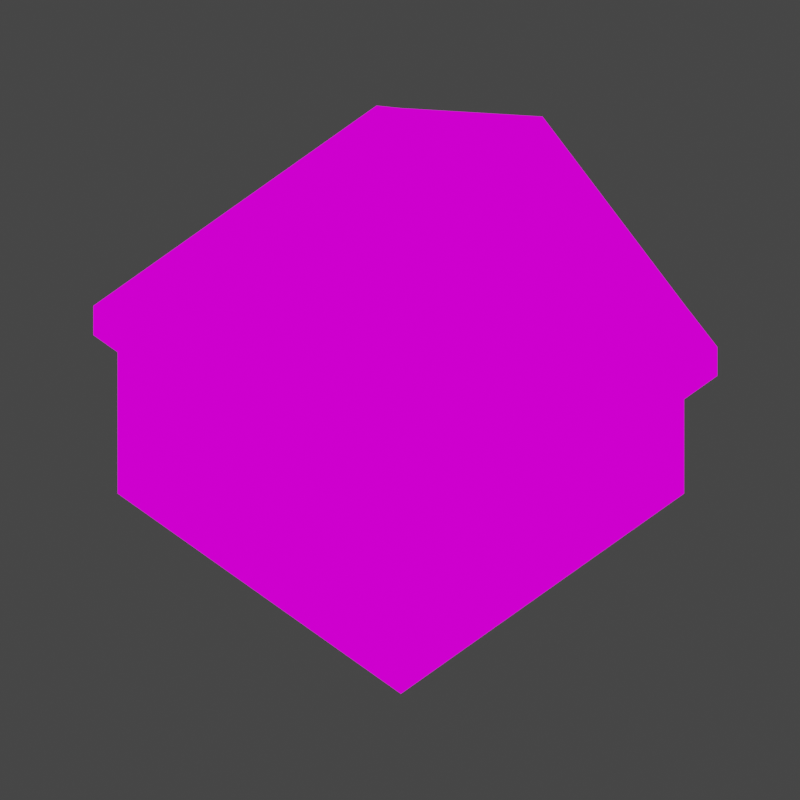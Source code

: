 # Source: Cottage01.blend  (saved by Blender 2.93.21; exported with 4.5.12 LTS)
import bpy
from mathutils import Matrix  # noqa: F401  (used for matrix-valued properties, if any)

bpy.ops.wm.read_factory_settings(use_empty=True)
scene = bpy.context.scene
scene.name = 'Scene'

# ---- collections
col_collection = bpy.data.collections.new('Collection'); scene.collection.children.link(col_collection)

# ---- images (referenced by path relative to the original .blend; pixels are not part of the script)
import os
ASSET_DIR = os.environ.get("B2B_ASSET_DIR", "")  # directory of the original .blend (textures are referenced by path, not embedded)
HERE = os.path.dirname(os.path.abspath(__file__))  # packed textures are extracted next to this script under _unpacked/

def load_image(name, relpath, width, height, colorspace="sRGB"):
    """Load a texture the original file referenced (path relative to the .blend, or extracted next to this script)."""
    p = next((c for c in (os.path.join(HERE, relpath), os.path.join(ASSET_DIR, relpath)) if relpath and os.path.exists(c)), "")
    if p:
        img = bpy.data.images.load(p, check_existing=True)
        img.name = name
    else:  # same state as the original file: an image datablock whose file is absent (Cycles renders it pink)
        img = bpy.data.images.new(name, width, height)
        img.source = "FILE"
        img.filepath = "//" + (relpath or name)
    img.colorspace_settings.name = colorspace
    return img
img_shade1_png = load_image('shade1.png', 'shade1.png', 1024, 1024, 'sRGB')

# ---- materials (node trees are filled in below, after node groups)
mat_material = bpy.data.materials.new('Material')
mat_material.alpha_threshold = 0.0
mat_material.use_transparent_shadow = False
mat_material.line_color = (0.0, 0.0, 0.0, 1.0)

# ---- material node trees
mat_material.use_nodes = True; mat_material.node_tree.nodes.clear()
_N = mat_material.node_tree.nodes; _L = mat_material.node_tree.links
n0 = _N.new('ShaderNodeOutputMaterial'); n0.name = 'Material Output'; n0.location = (300, 300)
n1 = _N.new('ShaderNodeTexImage'); n1.name = 'Image Texture'; n1.location = (-527, 246)
n1.image = img_shade1_png
n1.interpolation = 'Closest'
n2 = _N.new('ShaderNodeEmission'); n2.name = 'Emission'; n2.location = (-90, 302)
_L.new(n1.outputs[0], n2.inputs[0])
_L.new(n2.outputs[0], n0.inputs[2])
_L.new(n2.outputs[0], n0.inputs[0])
n0.is_active_output = True

# ---- world
world_world = bpy.data.worlds.new('World'); scene.world = world_world
world_world.use_nodes = True; world_world.node_tree.nodes.clear()
_N = world_world.node_tree.nodes; _L = world_world.node_tree.links
n0 = _N.new('ShaderNodeOutputWorld'); n0.name = 'World Output'; n0.location = (300, 300)
n1 = _N.new('ShaderNodeBackground'); n1.name = 'Background'; n1.location = (10, 300)
n1.inputs[0].default_value = (0.05088, 0.05088, 0.05088, 1.0)
_L.new(n1.outputs[0], n0.inputs[0])
n0.is_active_output = True
world_world.color = (0.05088, 0.05088, 0.05088)
world_world.use_sun_shadow = False
world_world.sun_shadow_jitter_overblur = 0.0

# ---- cameras
cam_camera = bpy.data.cameras.new('Camera')
cam_camera.type = 'ORTHO'
cam_camera.clip_end = 100.0
cam_camera.ortho_scale = 1.2

# ---- lights
light_light = bpy.data.lights.new('Light', 'POINT')
light_light.transmission_factor = 0.0
light_light.energy = 1000.0
light_light.shadow_soft_size = 0.1
light_light.shadow_maximum_resolution = 0.006
light_light.use_absolute_resolution = True

# ---- meshes
me_cube = bpy.data.meshes.new('Cube')
me_cube.from_pydata([(0.3004, 0.3004, 0.4847), (0.3004, 0.3004, 0.185), (0.3004, -0.3004, 0.4847), (0.3004, -0.3004, 0.185), (-0.3004, 0.3004, 0.4847), (-0.3004, 0.3004, 0.185), (-0.3004, -0.3004, 0.4847), (-0.3004, -0.3004, 0.185), (0.2994, -0.3004, 0.5678), (-0.3004, -0.3004, 0.5581), (0.2994, 0.3004, 0.5678), (-0.3004, 0.3004, 0.5581), (2.975e-09, 0.3004, 0.185), (2.975e-09, -0.3004, 0.4847), (2.975e-09, -0.3004, 0.185), (2.975e-09, 0.3004, 0.4847), (2.975e-09, -0.3004, 0.7526), (2.975e-09, 0.3004, 0.7526), (0.371, 0.3004, 0.4847), (0.371, -0.3004, 0.4847), (0.371, 0.3004, 0.526), (0.371, -0.3004, 0.526), (-0.352, -0.3004, 0.4847), (-0.352, 0.3004, 0.4847), (-0.352, -0.3004, 0.5269), (-0.352, 0.3004, 0.5269), (2.975e-09, -0.3004, 0.7723), (-0.3004, -0.3004, 0.5778), (0.2994, 0.3004, 0.5875), (0.2994, -0.3004, 0.5875), (-0.3004, 0.3004, 0.5778), (2.975e-09, 0.3004, 0.7723), (0.371, 0.3004, 0.5457), (0.371, -0.3004, 0.5457), (-0.352, -0.3004, 0.5466), (-0.352, 0.3004, 0.5466), (-0.3004, 0.08218, 0.185), (0.3004, 0.08218, 0.4847), (-0.3004, 0.08218, 0.4847), (0.3004, 0.08218, 0.185), (2.975e-09, 0.08218, 0.185), (0.371, 0.08218, 0.4847), (0.371, 0.08218, 0.526), (-0.352, 0.08218, 0.4847), (-0.352, 0.08218, 0.5269), (0.2994, 0.08218, 0.5875), (-0.3004, 0.08218, 0.5778), (2.975e-09, 0.08218, 0.7723), (0.371, 0.08218, 0.5457), (-0.352, 0.08218, 0.5466), (-0.3004, 0.2178, 0.4847), (0.3004, 0.2178, 0.185), (-0.352, 0.2178, 0.4847), (-0.352, 0.2178, 0.5269), (-0.3004, 0.2178, 0.5778), (-0.352, 0.2178, 0.5466), (-0.3004, 0.2178, 0.185), (0.3004, 0.2178, 0.4847), (2.975e-09, 0.2178, 0.185), (0.371, 0.2178, 0.4847), (0.371, 0.2178, 0.526), (0.2994, 0.2178, 0.5875), (2.975e-09, 0.2178, 0.7723), (0.371, 0.2178, 0.5457), (0.02331, -0.3004, 0.185), (0.02331, 0.3004, 0.4847), (0.02324, 0.3004, 0.7383), (0.02331, 0.3004, 0.185), (0.02331, -0.3004, 0.4847), (0.02324, -0.3004, 0.7383), (0.02324, 0.3004, 0.758), (0.02324, -0.3004, 0.758), (0.02324, 0.08218, 0.758), (0.02331, 0.08218, 0.185), (0.02331, 0.2178, 0.185), (0.02324, 0.2178, 0.758), (0.1301, -0.3004, 0.185), (0.1301, 0.3004, 0.4847), (0.1297, 0.3004, 0.6726), (0.1297, 0.3004, 0.6923), (0.1297, 0.08218, 0.6923), (0.1297, 0.2178, 0.6923), (0.1301, 0.3004, 0.185), (0.1301, -0.3004, 0.4847), (0.1297, -0.3004, 0.6726), (0.1297, -0.3004, 0.6923), (0.1301, 0.08218, 0.185), (0.1301, 0.2178, 0.185), (0.02412, 0.2178, 0.8261), (0.02412, 0.08218, 0.8261), (0.1296, 0.08218, 0.8259), (0.1296, 0.2178, 0.8259), (0.03906, 0.1986, 0.8261), (0.03906, 0.1014, 0.8261), (0.1146, 0.1014, 0.8259), (0.1146, 0.1986, 0.8259), (0.03898, 0.1986, 0.7871), (0.03898, 0.1014, 0.7871), (0.1145, 0.1014, 0.787), (0.1145, 0.1986, 0.787), (0.03898, 0.1986, 0.7172), (0.03898, 0.1014, 0.7172), (0.1145, 0.1014, 0.717), (0.1145, 0.1986, 0.717)], [], [(83, 2, 8, 84), (14, 13, 6, 7), (56, 50, 4, 5), (86, 39, 3, 76), (39, 37, 2, 3), (82, 77, 0, 1), (60, 20, 32, 63), (38, 6, 22, 43), (8, 21, 33, 29), (15, 4, 11, 17), (65, 15, 17, 66), (9, 16, 26, 27), (5, 4, 15, 12), (36, 40, 14, 7), (64, 68, 13, 14), (6, 13, 16, 9), (59, 18, 20, 60), (57, 0, 18, 59), (8, 2, 19, 21), (0, 10, 20, 18), (43, 22, 24, 44), (11, 4, 23, 25), (11, 25, 35, 30), (6, 9, 24, 22), (47, 46, 27, 26), (45, 29, 33, 48), (72, 47, 26, 71), (54, 30, 35, 55), (24, 9, 27, 34), (20, 10, 28, 32), (84, 8, 29, 85), (44, 24, 34, 49), (17, 11, 30, 31), (66, 17, 31, 70), (53, 44, 49, 55), (27, 46, 49, 34), (75, 62, 47, 72), (61, 45, 48, 63), (62, 54, 46, 47), (52, 43, 44, 53), (2, 37, 41, 19), (19, 41, 42, 21), (56, 58, 40, 36), (50, 38, 43, 52), (21, 42, 48, 33), (51, 57, 37, 39), (87, 51, 39, 86), (7, 6, 38, 36), (82, 1, 51, 87), (1, 0, 57, 51), (4, 50, 52, 23), (5, 12, 58, 56), (23, 52, 53, 25), (31, 30, 54, 62), (28, 61, 63, 32), (70, 31, 62, 75), (25, 53, 55, 35), (46, 54, 55, 49), (37, 57, 59, 41), (41, 59, 60, 42), (42, 60, 63, 48), (36, 38, 50, 56), (79, 70, 75, 81), (12, 67, 74, 58), (58, 74, 73, 40), (72, 80, 90, 89), (78, 66, 70, 79), (16, 69, 71, 26), (80, 72, 71, 85), (76, 83, 68, 64), (77, 65, 66, 78), (12, 15, 65, 67), (40, 73, 64, 14), (13, 68, 69, 16), (0, 77, 78, 10), (3, 2, 83, 76), (45, 80, 85, 29), (10, 78, 79, 28), (61, 81, 80, 45), (28, 79, 81, 61), (67, 82, 87, 74), (74, 87, 86, 73), (69, 84, 85, 71), (67, 65, 77, 82), (73, 86, 76, 64), (68, 83, 84, 69), (91, 88, 92, 95), (75, 72, 89, 88), (81, 75, 88, 91), (80, 81, 91, 90), (95, 92, 96, 99), (88, 89, 93, 92), (90, 91, 95, 94), (89, 90, 94, 93), (98, 99, 103, 102), (92, 93, 97, 96), (94, 95, 99, 98), (93, 94, 98, 97), (103, 100, 101, 102), (97, 98, 102, 101), (99, 96, 100, 103), (96, 97, 101, 100)])
_uv = me_cube.uv_layers.new(name='UVMap')
_uv.uv.foreach_set('vector', [0.115, 0.4905, 0.115, 0.4905, 0.115, 0.4905, 0.115, 0.4905, 0.115, 0.4905, 0.115, 0.4905, 0.115, 0.4905, 0.115, 0.4905, 0.1348, 0.3912, 0.1348, 0.3912, 0.1348, 0.3912, 0.1348, 0.3912, 0.1348, 0.3912, 0.1348, 0.3912, 0.1348, 0.3912, 0.1348, 0.3912, 0.1316, 0.4657, 0.1316, 0.4657, 0.1316, 0.4657, 0.1316, 0.4657, 0.1348, 0.3912, 0.1348, 0.3912, 0.1348, 0.3912, 0.1348, 0.3912, 0.09837, 0.5153, 0.09837, 0.5153, 0.09837, 0.5153, 0.09837, 0.5153, 0.1348, 0.3912, 0.1348, 0.3912, 0.1348, 0.3912, 0.1348, 0.3912, 0.04489, 0.5897, 0.04489, 0.5897, 0.04489, 0.5897, 0.04489, 0.5897, 0.1348, 0.3912, 0.1348, 0.3912, 0.1348, 0.3912, 0.1348, 0.3912, 0.1348, 0.3912, 0.1348, 0.3912, 0.1348, 0.3912, 0.1348, 0.3912, 0.04489, 0.5897, 0.04489, 0.5897, 0.04489, 0.5897, 0.04489, 0.5897, 0.1348, 0.3912, 0.1348, 0.3912, 0.1348, 0.3912, 0.1348, 0.3912, 0.1348, 0.3912, 0.1348, 0.3912, 0.1348, 0.3912, 0.1348, 0.3912, 0.115, 0.4905, 0.115, 0.4905, 0.115, 0.4905, 0.115, 0.4905, 0.115, 0.4905, 0.115, 0.4905, 0.115, 0.4905, 0.115, 0.4905, 0.1348, 0.3912, 0.1348, 0.3912, 0.1348, 0.3912, 0.1348, 0.3912, 0.1348, 0.3912, 0.1348, 0.3912, 0.1348, 0.3912, 0.1348, 0.3912, 0.115, 0.4905, 0.115, 0.4905, 0.115, 0.4905, 0.115, 0.4905, 0.1348, 0.3912, 0.1348, 0.3912, 0.1348, 0.3912, 0.1348, 0.3912, 0.1348, 0.3912, 0.1348, 0.3912, 0.1348, 0.3912, 0.1348, 0.3912, 0.1348, 0.3912, 0.1348, 0.3912, 0.1348, 0.3912, 0.1348, 0.3912, 0.1348, 0.3912, 0.1348, 0.3912, 0.1348, 0.3912, 0.1348, 0.3912, 0.115, 0.4905, 0.115, 0.4905, 0.115, 0.4905, 0.115, 0.4905, 0.03421, 0.3287, 0.03421, 0.3287, 0.03421, 0.3287, 0.03421, 0.3287, 0.03421, 0.3287, 0.03421, 0.3287, 0.03421, 0.3287, 0.03421, 0.3287, 0.03421, 0.3287, 0.03421, 0.3287, 0.03421, 0.3287, 0.03421, 0.3287, 0.03421, 0.3287, 0.03421, 0.3287, 0.03421, 0.3287, 0.03421, 0.3287, 0.04489, 0.5897, 0.04489, 0.5897, 0.04489, 0.5897, 0.04489, 0.5897, 0.1348, 0.3912, 0.1348, 0.3912, 0.1348, 0.3912, 0.1348, 0.3912, 0.04489, 0.5897, 0.04489, 0.5897, 0.04489, 0.5897, 0.04489, 0.5897, 0.1348, 0.3912, 0.1348, 0.3912, 0.1348, 0.3912, 0.1348, 0.3912, 0.1348, 0.3912, 0.1348, 0.3912, 0.1348, 0.3912, 0.1348, 0.3912, 0.1348, 0.3912, 0.1348, 0.3912, 0.1348, 0.3912, 0.1348, 0.3912, 0.1348, 0.3912, 0.1348, 0.3912, 0.1348, 0.3912, 0.1348, 0.3912, 0.03421, 0.3287, 0.03421, 0.3287, 0.03421, 0.3287, 0.03421, 0.3287, 0.03421, 0.3287, 0.03421, 0.3287, 0.03421, 0.3287, 0.03421, 0.3287, 0.03421, 0.3287, 0.03421, 0.3287, 0.03421, 0.3287, 0.03421, 0.3287, 0.03421, 0.3287, 0.03421, 0.3287, 0.03421, 0.3287, 0.03421, 0.3287, 0.1348, 0.3912, 0.1348, 0.3912, 0.1348, 0.3912, 0.1348, 0.3912, 0.1348, 0.3912, 0.1348, 0.3912, 0.1348, 0.3912, 0.1348, 0.3912, 0.1348, 0.3912, 0.1348, 0.3912, 0.1348, 0.3912, 0.1348, 0.3912, 0.1348, 0.3912, 0.1348, 0.3912, 0.1348, 0.3912, 0.1348, 0.3912, 0.1348, 0.3912, 0.1348, 0.3912, 0.1348, 0.3912, 0.1348, 0.3912, 0.1022, 0.6641, 0.1022, 0.6641, 0.1022, 0.6641, 0.1022, 0.6641, 0.1316, 0.4657, 0.1316, 0.4657, 0.1316, 0.4657, 0.1316, 0.4657, 0.1348, 0.3912, 0.1348, 0.3912, 0.1348, 0.3912, 0.1348, 0.3912, 0.1348, 0.3912, 0.1348, 0.3912, 0.1348, 0.3912, 0.1348, 0.3912, 0.1348, 0.3912, 0.1348, 0.3912, 0.1348, 0.3912, 0.1348, 0.3912, 0.1316, 0.4657, 0.1316, 0.4657, 0.1316, 0.4657, 0.1316, 0.4657, 0.1348, 0.3912, 0.1348, 0.3912, 0.1348, 0.3912, 0.1348, 0.3912, 0.1348, 0.3912, 0.1348, 0.3912, 0.1348, 0.3912, 0.1348, 0.3912, 0.1348, 0.3912, 0.1348, 0.3912, 0.1348, 0.3912, 0.1348, 0.3912, 0.03421, 0.3287, 0.03421, 0.3287, 0.03421, 0.3287, 0.03421, 0.3287, 0.03421, 0.3287, 0.03421, 0.3287, 0.03421, 0.3287, 0.03421, 0.3287, 0.03421, 0.3287, 0.03421, 0.3287, 0.03421, 0.3287, 0.03421, 0.3287, 0.1348, 0.3912, 0.1348, 0.3912, 0.1348, 0.3912, 0.1348, 0.3912, 0.03421, 0.3287, 0.03421, 0.3287, 0.03421, 0.3287, 0.03421, 0.3287, 0.1348, 0.3912, 0.1348, 0.3912, 0.1348, 0.3912, 0.1348, 0.3912, 0.1348, 0.3912, 0.1348, 0.3912, 0.1348, 0.3912, 0.1348, 0.3912, 0.1022, 0.6641, 0.1022, 0.6641, 0.1022, 0.6641, 0.1022, 0.6641, 0.1348, 0.3912, 0.1348, 0.3912, 0.1348, 0.3912, 0.1348, 0.3912, 0.03421, 0.3287, 0.03421, 0.3287, 0.03421, 0.3287, 0.03421, 0.3287, 0.1348, 0.3912, 0.1348, 0.3912, 0.1348, 0.3912, 0.1348, 0.3912, 0.1348, 0.3912, 0.1348, 0.3912, 0.1348, 0.3912, 0.1348, 0.3912, 0.1162, 0.5787, 0.1162, 0.5787, 0.1162, 0.5787, 0.1162, 0.5787, 0.1348, 0.3912, 0.1348, 0.3912, 0.1348, 0.3912, 0.1348, 0.3912, 0.04489, 0.5897, 0.04489, 0.5897, 0.04489, 0.5897, 0.04489, 0.5897, 0.03421, 0.3287, 0.03421, 0.3287, 0.03421, 0.3287, 0.03421, 0.3287, 0.115, 0.4905, 0.115, 0.4905, 0.115, 0.4905, 0.115, 0.4905, 0.1348, 0.3912, 0.1348, 0.3912, 0.1348, 0.3912, 0.1348, 0.3912, 0.1348, 0.3912, 0.1348, 0.3912, 0.1348, 0.3912, 0.1348, 0.3912, 0.1348, 0.3912, 0.1348, 0.3912, 0.1348, 0.3912, 0.1348, 0.3912, 0.115, 0.4905, 0.115, 0.4905, 0.115, 0.4905, 0.115, 0.4905, 0.1348, 0.3912, 0.1348, 0.3912, 0.1348, 0.3912, 0.1348, 0.3912, 0.115, 0.4905, 0.115, 0.4905, 0.115, 0.4905, 0.115, 0.4905, 0.03421, 0.3287, 0.03421, 0.3287, 0.03421, 0.3287, 0.03421, 0.3287, 0.1348, 0.3912, 0.1348, 0.3912, 0.1348, 0.3912, 0.1348, 0.3912, 0.03421, 0.3287, 0.03421, 0.3287, 0.03421, 0.3287, 0.03421, 0.3287, 0.03421, 0.3287, 0.03421, 0.3287, 0.03421, 0.3287, 0.03421, 0.3287, 0.1348, 0.3912, 0.1348, 0.3912, 0.1348, 0.3912, 0.1348, 0.3912, 0.1348, 0.3912, 0.1348, 0.3912, 0.1348, 0.3912, 0.1348, 0.3912, 0.04489, 0.5897, 0.04489, 0.5897, 0.04489, 0.5897, 0.04489, 0.5897, 0.1348, 0.3912, 0.1348, 0.3912, 0.1348, 0.3912, 0.1348, 0.3912, 0.1348, 0.3912, 0.1348, 0.3912, 0.1348, 0.3912, 0.1348, 0.3912, 0.115, 0.4905, 0.115, 0.4905, 0.115, 0.4905, 0.115, 0.4905, 0.1162, 0.5787, 0.1162, 0.5787, 0.1162, 0.5787, 0.1162, 0.5787, 0.1162, 0.5787, 0.1162, 0.5787, 0.1162, 0.5787, 0.1162, 0.5787, 0.1162, 0.5787, 0.1162, 0.5787, 0.1162, 0.5787, 0.1162, 0.5787, 0.1282, 0.5, 0.1282, 0.5, 0.1282, 0.5, 0.1282, 0.5, 0.08641, 0.7165, 0.08641, 0.7165, 0.08641, 0.7165, 0.08641, 0.7165, 0.1162, 0.5787, 0.1162, 0.5787, 0.1162, 0.5787, 0.1162, 0.5787, 0.1162, 0.5787, 0.1162, 0.5787, 0.1162, 0.5787, 0.1162, 0.5787, 0.1162, 0.5787, 0.1162, 0.5787, 0.1162, 0.5787, 0.1162, 0.5787, 0.08641, 0.7165, 0.08641, 0.7165, 0.08641, 0.7165, 0.08641, 0.7165, 0.08548, 0.5591, 0.08548, 0.5591, 0.08548, 0.5591, 0.08548, 0.5591, 0.08641, 0.7165, 0.08641, 0.7165, 0.08641, 0.7165, 0.08641, 0.7165, 0.08641, 0.7165, 0.08641, 0.7165, 0.08641, 0.7165, 0.08641, 0.7165, 0.03421, 0.3287, 0.03421, 0.3287, 0.03421, 0.3287, 0.03421, 0.3287, 0.08641, 0.7165, 0.08641, 0.7165, 0.08641, 0.7165, 0.08641, 0.7165, 0.08641, 0.7165, 0.08641, 0.7165, 0.08641, 0.7165, 0.08641, 0.7165, 0.08548, 0.5591, 0.08548, 0.5591, 0.08548, 0.5591, 0.08548, 0.5591])
me_cube.materials.append(mat_material)
me_cube.use_remesh_preserve_volume = False
me_cube.use_remesh_preserve_attributes = False
me_cube.use_mirror_vertex_groups = False
me_cube.update()

# ---- objects
ob_cottage = bpy.data.objects.new('Cottage', me_cube)
ob_light = bpy.data.objects.new('Light', light_light)
ob_camera = bpy.data.objects.new('Camera', cam_camera)

# ---- transforms, parenting, visibility, modifiers, constraints
ob_cottage.location = (0.00183, -2.484e-08, -0.1849)
ob_cottage.lock_rotations_4d = False
ob_cottage.empty_display_type = 'ARROWS'
ob_cottage.lineart.crease_threshold = 0.0
ob_light.location = (4.076, 1.005, 5.904)
ob_light.rotation_euler = (0.6503, 0.05522, 1.866)
ob_light.lock_rotations_4d = False
ob_light.empty_display_type = 'ARROWS'
ob_light.color = (0.0, 0.0, 0.0, 0.0)
ob_light.lineart.crease_threshold = 0.0
ob_camera.location = (0.5, -0.5, 0.9043)
ob_camera.rotation_euler = (0.7854, 0.0, 0.7854)
ob_camera.lock_rotations_4d = False
ob_camera.empty_display_type = 'ARROWS'
ob_camera.color = (0.0, 0.0, 0.0, 0.0)
ob_camera.display_type = 'WIRE'
ob_camera.lineart.crease_threshold = 0.0

# ---- collection membership
col_collection.objects.link(ob_cottage)
col_collection.objects.link(ob_light)
col_collection.objects.link(ob_camera)

# ---- scene / render settings (as saved in the file)
scene.camera = ob_camera
scene.frame_start = 1; scene.frame_end = 1; scene.frame_set(1)
scene.render.engine = 'BLENDER_EEVEE_NEXT'
scene.render.image_settings.color_depth = '16'
scene.render.image_settings.compression = 0
scene.render.resolution_x = 128
scene.render.resolution_y = 128
scene.render.film_transparent = True
scene.cycles.use_denoising = False
scene.cycles.samples = 128
scene.cycles.sampling_pattern = 'TABULATED_SOBOL'
scene.cycles.use_adaptive_sampling = False
scene.cycles.use_light_tree = False
scene.view_settings.view_transform = 'Filmic'
bpy.context.view_layer.update()
